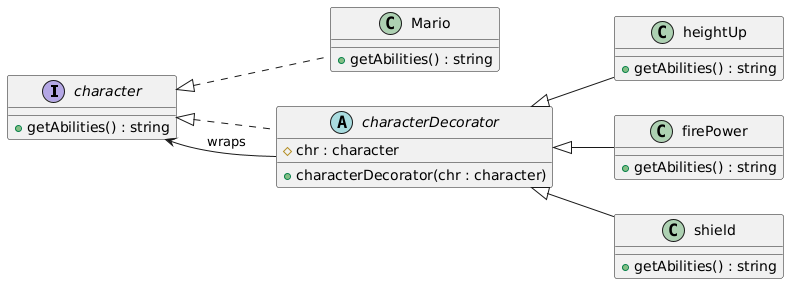

The diagram above was rendered by PlantUML. Its source (embedded in the PNG):
@startuml
left to right direction

interface character {
    +getAbilities() : string
}

class Mario {
    +getAbilities() : string
}

abstract class characterDecorator {
    #chr : character
    +characterDecorator(chr : character)
}

class heightUp {
    +getAbilities() : string
}

class firePower {
    +getAbilities() : string
}

class shield {
    +getAbilities() : string
}

character <|.. Mario
character <|.. characterDecorator
characterDecorator <|-- heightUp
characterDecorator <|-- firePower
characterDecorator <|-- shield
characterDecorator --> character : wraps
@enduml